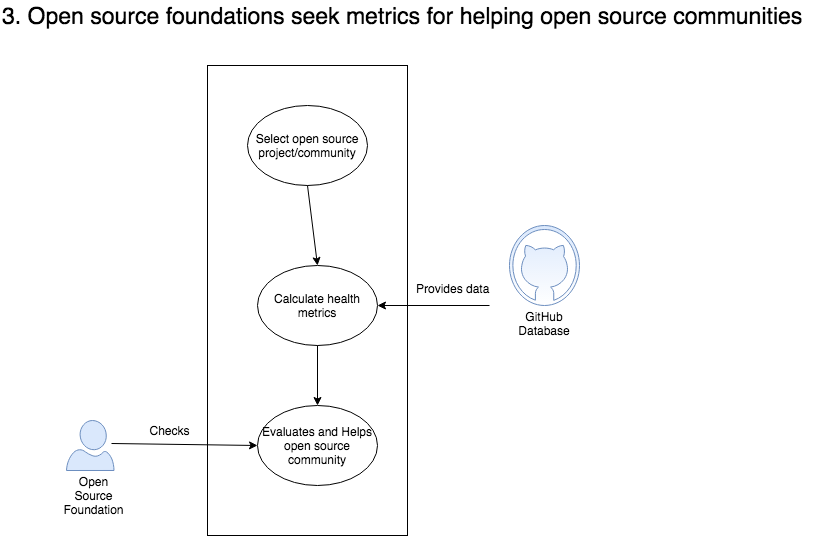

The diagram above was exported from draw.io. Its source (the exported page's mxGraphModel, read from the mxfile embedded in the PNG):
<mxGraphModel dx="1430" dy="894" grid="1" gridSize="10" guides="1" tooltips="1" connect="1" arrows="1" fold="1" page="1" pageScale="1" pageWidth="850" pageHeight="1100" math="0" shadow="0">
  <root>
    <mxCell id="0" />
    <mxCell id="1" parent="0" />
    <mxCell id="7d28f8264e342fe5-1" value="" style="whiteSpace=wrap;html=1;" vertex="1" parent="1">
      <mxGeometry x="218" y="80" width="200" height="470" as="geometry" />
    </mxCell>
    <mxCell id="1966c79ddd09e62b-2" value="" style="endArrow=classic;html=1;entryX=0;entryY=0.5;exitX=0.947;exitY=0.46;exitPerimeter=0;" edge="1" parent="1" source="35c45c7b805d86d6-6" target="49e941a91955050c-6">
      <mxGeometry width="50" height="50" relative="1" as="geometry">
        <mxPoint x="128" y="640" as="sourcePoint" />
        <mxPoint x="208" y="430" as="targetPoint" />
      </mxGeometry>
    </mxCell>
    <mxCell id="1966c79ddd09e62b-3" value="&lt;div&gt;Checks&lt;/div&gt;" style="text;html=1;strokeColor=none;fillColor=none;align=center;verticalAlign=middle;whiteSpace=wrap;rotation=0;" vertex="1" parent="1">
      <mxGeometry x="160" y="435" width="40" height="20" as="geometry" />
    </mxCell>
    <mxCell id="7d28f8264e342fe5-9" value="" style="verticalLabelPosition=bottom;html=1;verticalAlign=top;strokeColor=#6c8ebf;fillColor=#dae8fc;shape=mxgraph.azure.github_code;fontFamily=Helvetica;fontSize=12;fontColor=#000000;align=center;gradientColor=#ffffff;" vertex="1" parent="1">
      <mxGeometry x="520" y="240" width="70" height="80" as="geometry" />
    </mxCell>
    <mxCell id="7d28f8264e342fe5-10" value="GitHub Database&lt;div&gt;&lt;br&gt;&lt;/div&gt;" style="text;html=1;strokeColor=none;fillColor=none;align=center;verticalAlign=middle;whiteSpace=wrap;" vertex="1" parent="1">
      <mxGeometry x="535" y="335" width="40" height="20" as="geometry" />
    </mxCell>
    <mxCell id="7d28f8264e342fe5-11" value="" style="endArrow=classic;html=1;entryX=1;entryY=0.5;" edge="1" parent="1" target="7d28f8264e342fe5-13">
      <mxGeometry width="50" height="50" relative="1" as="geometry">
        <mxPoint x="500" y="320" as="sourcePoint" />
        <mxPoint x="528" y="220" as="targetPoint" />
      </mxGeometry>
    </mxCell>
    <mxCell id="35c45c7b805d86d6-6" value="" style="verticalLabelPosition=bottom;html=1;verticalAlign=top;strokeColor=#6c8ebf;fillColor=#dae8fc;shape=mxgraph.azure.user;" vertex="1" parent="1">
      <mxGeometry x="77" y="435" width="47.5" height="50" as="geometry" />
    </mxCell>
    <mxCell id="7d28f8264e342fe5-13" value="Calculate health metrics" style="ellipse;whiteSpace=wrap;html=1;gradientColor=#ffffff;" vertex="1" parent="1">
      <mxGeometry x="268" y="280" width="120" height="80" as="geometry" />
    </mxCell>
    <mxCell id="7d28f8264e342fe5-14" value="" style="endArrow=classic;html=1;exitX=0.5;exitY=1;entryX=0.5;entryY=0;" edge="1" parent="1" source="7d28f8264e342fe5-13" target="49e941a91955050c-6">
      <mxGeometry width="50" height="50" relative="1" as="geometry">
        <mxPoint x="298" y="420" as="sourcePoint" />
        <mxPoint x="318" y="440" as="targetPoint" />
        <Array as="points" />
      </mxGeometry>
    </mxCell>
    <mxCell id="35c45c7b805d86d6-8" value="Open Source Foundation" style="text;html=1;strokeColor=none;fillColor=none;align=center;verticalAlign=middle;whiteSpace=wrap;" vertex="1" parent="1">
      <mxGeometry x="84" y="500" width="40" height="20" as="geometry" />
    </mxCell>
    <mxCell id="7fe2af464ebfef19-16" value="&lt;span&gt;&lt;font style=&quot;font-size: 23px&quot;&gt;3.&amp;nbsp;&lt;font&gt;Open source foundations seek metrics for helping open source communities&lt;/font&gt;&lt;/font&gt;&lt;/span&gt;" style="text;html=1;resizable=0;points=[];autosize=1;align=left;verticalAlign=top;spacingTop=-4;" vertex="1" parent="1">
      <mxGeometry x="11" y="15" width="820" height="20" as="geometry" />
    </mxCell>
    <mxCell id="61826f10a3b1c02f-1" value="Provides data" style="text;html=1;resizable=0;points=[];autosize=1;align=left;verticalAlign=top;spacingTop=-4;rotation=0;" vertex="1" parent="1">
      <mxGeometry x="425" y="294" width="90" height="20" as="geometry" />
    </mxCell>
    <mxCell id="49e941a91955050c-2" value="Select open source project/community" style="ellipse;whiteSpace=wrap;html=1;gradientColor=#ffffff;" vertex="1" parent="1">
      <mxGeometry x="258" y="120" width="120" height="80" as="geometry" />
    </mxCell>
    <mxCell id="49e941a91955050c-4" value="" style="endArrow=classic;html=1;entryX=0.5;entryY=0;exitX=0.5;exitY=1;" edge="1" parent="1" source="49e941a91955050c-2" target="7d28f8264e342fe5-13">
      <mxGeometry width="50" height="50" relative="1" as="geometry">
        <mxPoint x="320" y="260" as="sourcePoint" />
        <mxPoint x="370" y="210" as="targetPoint" />
      </mxGeometry>
    </mxCell>
    <mxCell id="49e941a91955050c-6" value="Evaluates and Helps open source community" style="ellipse;whiteSpace=wrap;html=1;" vertex="1" parent="1">
      <mxGeometry x="268" y="420" width="120" height="80" as="geometry" />
    </mxCell>
  </root>
</mxGraphModel>